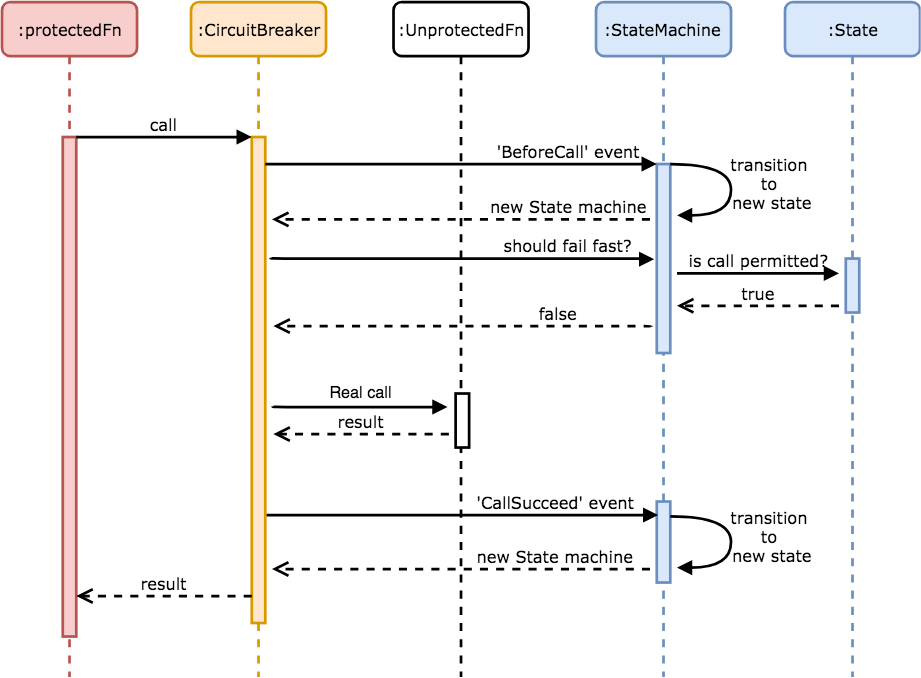

The diagram above was exported from draw.io. Its source (the exported page's mxGraphModel, read from the mxfile embedded in the PNG):
<mxGraphModel dx="918" dy="544" grid="1" gridSize="10" guides="1" tooltips="1" connect="1" arrows="1" fold="1" page="1" pageScale="1" pageWidth="1100" pageHeight="850" background="#ffffff" math="0" shadow="0">
  <root>
    <mxCell id="0" />
    <mxCell id="1" parent="0" />
    <mxCell id="7baba1c4bc27f4b0-2" value=":CircuitBreaker" style="shape=umlLifeline;perimeter=lifelinePerimeter;whiteSpace=wrap;html=1;container=1;collapsible=0;recursiveResize=0;outlineConnect=0;rounded=1;shadow=0;comic=0;labelBackgroundColor=none;strokeColor=#d79b00;strokeWidth=2;fillColor=#ffe6cc;fontFamily=Verdana;fontSize=12;align=center;" parent="1" vertex="1">
      <mxGeometry x="240" y="80" width="100" height="500" as="geometry" />
    </mxCell>
    <mxCell id="7baba1c4bc27f4b0-10" value="" style="html=1;points=[];perimeter=orthogonalPerimeter;rounded=0;shadow=0;comic=0;labelBackgroundColor=none;strokeColor=#d79b00;strokeWidth=2;fillColor=#ffe6cc;fontFamily=Verdana;fontSize=12;align=center;" parent="7baba1c4bc27f4b0-2" vertex="1">
      <mxGeometry x="45" y="100" width="10" height="360" as="geometry" />
    </mxCell>
    <mxCell id="7baba1c4bc27f4b0-3" value=":StateMachine" style="shape=umlLifeline;perimeter=lifelinePerimeter;whiteSpace=wrap;html=1;container=1;collapsible=0;recursiveResize=0;outlineConnect=0;rounded=1;shadow=0;comic=0;labelBackgroundColor=none;strokeColor=#6c8ebf;strokeWidth=2;fillColor=#dae8fc;fontFamily=Verdana;fontSize=12;align=center;" parent="1" vertex="1">
      <mxGeometry x="540" y="80" width="100" height="500" as="geometry" />
    </mxCell>
    <mxCell id="7baba1c4bc27f4b0-13" value="" style="html=1;points=[];perimeter=orthogonalPerimeter;rounded=0;shadow=0;comic=0;labelBackgroundColor=none;strokeColor=#6c8ebf;strokeWidth=2;fillColor=#dae8fc;fontFamily=Verdana;fontSize=12;align=center;" parent="7baba1c4bc27f4b0-3" vertex="1">
      <mxGeometry x="45" y="120" width="10" height="140" as="geometry" />
    </mxCell>
    <mxCell id="RvEdVNiRsPJv30OQhnP1-15" value="" style="html=1;points=[];perimeter=orthogonalPerimeter;rounded=0;shadow=0;comic=0;labelBackgroundColor=none;strokeColor=#6c8ebf;strokeWidth=2;fillColor=#dae8fc;fontFamily=Verdana;fontSize=12;align=center;" vertex="1" parent="7baba1c4bc27f4b0-3">
      <mxGeometry x="45" y="370" width="10" height="60" as="geometry" />
    </mxCell>
    <mxCell id="7baba1c4bc27f4b0-4" value=":State" style="shape=umlLifeline;perimeter=lifelinePerimeter;whiteSpace=wrap;html=1;container=1;collapsible=0;recursiveResize=0;outlineConnect=0;rounded=1;shadow=0;comic=0;labelBackgroundColor=none;strokeColor=#6c8ebf;strokeWidth=2;fillColor=#dae8fc;fontFamily=Verdana;fontSize=12;align=center;" parent="1" vertex="1">
      <mxGeometry x="680" y="80" width="100" height="500" as="geometry" />
    </mxCell>
    <mxCell id="7baba1c4bc27f4b0-22" value="" style="html=1;points=[];perimeter=orthogonalPerimeter;rounded=0;shadow=0;comic=0;labelBackgroundColor=none;strokeColor=#6c8ebf;strokeWidth=2;fillColor=#dae8fc;fontFamily=Verdana;fontSize=12;align=center;" parent="7baba1c4bc27f4b0-4" vertex="1">
      <mxGeometry x="45" y="190" width="10" height="40" as="geometry" />
    </mxCell>
    <mxCell id="7baba1c4bc27f4b0-8" value=":protectedFn" style="shape=umlLifeline;perimeter=lifelinePerimeter;whiteSpace=wrap;html=1;container=1;collapsible=0;recursiveResize=0;outlineConnect=0;rounded=1;shadow=0;comic=0;labelBackgroundColor=none;strokeColor=#b85450;strokeWidth=2;fillColor=#f8cecc;fontFamily=Verdana;fontSize=12;align=center;" parent="1" vertex="1">
      <mxGeometry x="100" y="80" width="100" height="500" as="geometry" />
    </mxCell>
    <mxCell id="7baba1c4bc27f4b0-9" value="" style="html=1;points=[];perimeter=orthogonalPerimeter;rounded=0;shadow=0;comic=0;labelBackgroundColor=none;strokeColor=#b85450;strokeWidth=2;fillColor=#f8cecc;fontFamily=Verdana;fontSize=12;align=center;" parent="7baba1c4bc27f4b0-8" vertex="1">
      <mxGeometry x="45" y="100" width="10" height="370" as="geometry" />
    </mxCell>
    <mxCell id="7baba1c4bc27f4b0-11" value="call" style="html=1;verticalAlign=bottom;endArrow=block;entryX=0;entryY=0;labelBackgroundColor=none;fontFamily=Verdana;fontSize=12;edgeStyle=elbowEdgeStyle;elbow=vertical;strokeWidth=2;" parent="1" source="7baba1c4bc27f4b0-9" target="7baba1c4bc27f4b0-10" edge="1">
      <mxGeometry relative="1" as="geometry">
        <mxPoint x="220" y="190" as="sourcePoint" />
      </mxGeometry>
    </mxCell>
    <mxCell id="7baba1c4bc27f4b0-14" value="'BeforeCall' event" style="html=1;verticalAlign=bottom;endArrow=block;entryX=0;entryY=0;labelBackgroundColor=none;fontFamily=Verdana;fontSize=12;edgeStyle=elbowEdgeStyle;elbow=vertical;strokeWidth=2;" parent="1" source="7baba1c4bc27f4b0-10" target="7baba1c4bc27f4b0-13" edge="1">
      <mxGeometry x="0.5517" relative="1" as="geometry">
        <mxPoint x="370" y="200" as="sourcePoint" />
        <mxPoint as="offset" />
      </mxGeometry>
    </mxCell>
    <mxCell id="RvEdVNiRsPJv30OQhnP1-2" value="new State machine" style="html=1;verticalAlign=bottom;endArrow=open;dashed=1;endSize=8;labelBackgroundColor=none;fontFamily=Verdana;fontSize=12;edgeStyle=elbowEdgeStyle;elbow=vertical;strokeWidth=2;" edge="1" parent="1">
      <mxGeometry x="0.5714" y="-160" relative="1" as="geometry">
        <mxPoint x="300" y="241" as="targetPoint" />
        <Array as="points">
          <mxPoint x="360" y="241" />
          <mxPoint x="710" y="271" />
        </Array>
        <mxPoint x="580" y="241" as="sourcePoint" />
        <mxPoint x="160" y="160" as="offset" />
      </mxGeometry>
    </mxCell>
    <mxCell id="RvEdVNiRsPJv30OQhnP1-3" value="transition &lt;br&gt;to &lt;br&gt;new state" style="html=1;verticalAlign=bottom;endArrow=block;labelBackgroundColor=none;fontFamily=Verdana;fontSize=12;elbow=vertical;edgeStyle=orthogonalEdgeStyle;curved=1;entryX=1;entryY=0.286;entryPerimeter=0;exitX=1.038;exitY=0.345;exitPerimeter=0;strokeWidth=2;" edge="1" parent="1">
      <mxGeometry x="0.3496" y="-30" relative="1" as="geometry">
        <mxPoint x="595" y="200" as="sourcePoint" />
        <mxPoint x="600" y="238" as="targetPoint" />
        <Array as="points">
          <mxPoint x="640" y="200" />
          <mxPoint x="640" y="238" />
        </Array>
        <mxPoint x="30" y="30" as="offset" />
      </mxGeometry>
    </mxCell>
    <mxCell id="RvEdVNiRsPJv30OQhnP1-4" value="should fail fast?" style="html=1;verticalAlign=bottom;endArrow=block;labelBackgroundColor=none;fontFamily=Verdana;fontSize=12;edgeStyle=elbowEdgeStyle;elbow=vertical;strokeWidth=2;entryX=-0.1;entryY=0.405;entryDx=0;entryDy=0;entryPerimeter=0;" edge="1" parent="1">
      <mxGeometry x="0.5509" relative="1" as="geometry">
        <mxPoint x="299" y="269.5" as="sourcePoint" />
        <mxPoint x="583" y="270.5" as="targetPoint" />
        <Array as="points" />
        <mxPoint as="offset" />
      </mxGeometry>
    </mxCell>
    <mxCell id="RvEdVNiRsPJv30OQhnP1-5" value="false" style="html=1;verticalAlign=bottom;endArrow=open;dashed=1;endSize=8;labelBackgroundColor=none;fontFamily=Verdana;fontSize=12;edgeStyle=elbowEdgeStyle;elbow=vertical;strokeWidth=2;" edge="1" parent="1">
      <mxGeometry x="-0.4973" relative="1" as="geometry">
        <mxPoint x="301" y="320" as="targetPoint" />
        <Array as="points">
          <mxPoint x="361" y="320" />
          <mxPoint x="711" y="350" />
        </Array>
        <mxPoint x="581" y="320.5" as="sourcePoint" />
        <mxPoint x="1" as="offset" />
      </mxGeometry>
    </mxCell>
    <mxCell id="RvEdVNiRsPJv30OQhnP1-7" value=":UnprotectedFn" style="shape=umlLifeline;perimeter=lifelinePerimeter;whiteSpace=wrap;html=1;container=1;collapsible=0;recursiveResize=0;outlineConnect=0;rounded=1;shadow=0;comic=0;labelBackgroundColor=none;strokeColor=#000000;strokeWidth=2;fillColor=#FFFFFF;fontFamily=Verdana;fontSize=12;fontColor=#000000;align=center;" vertex="1" parent="1">
      <mxGeometry x="390" y="80" width="100" height="500" as="geometry" />
    </mxCell>
    <mxCell id="RvEdVNiRsPJv30OQhnP1-8" value="" style="html=1;points=[];perimeter=orthogonalPerimeter;rounded=0;shadow=0;comic=0;labelBackgroundColor=none;strokeColor=#000000;strokeWidth=2;fillColor=#FFFFFF;fontFamily=Verdana;fontSize=12;fontColor=#000000;align=center;" vertex="1" parent="RvEdVNiRsPJv30OQhnP1-7">
      <mxGeometry x="46" y="290" width="10" height="40" as="geometry" />
    </mxCell>
    <mxCell id="RvEdVNiRsPJv30OQhnP1-10" value="result" style="html=1;verticalAlign=bottom;endArrow=open;dashed=1;endSize=8;labelBackgroundColor=none;fontFamily=Verdana;fontSize=12;edgeStyle=elbowEdgeStyle;elbow=vertical;strokeWidth=2;" edge="1" parent="1">
      <mxGeometry relative="1" as="geometry">
        <mxPoint x="301" y="400" as="targetPoint" />
        <Array as="points">
          <mxPoint x="376" y="400" />
          <mxPoint x="406" y="400" />
        </Array>
        <mxPoint x="431" y="400" as="sourcePoint" />
      </mxGeometry>
    </mxCell>
    <mxCell id="RvEdVNiRsPJv30OQhnP1-11" value="&lt;font style=&quot;font-size: 12px&quot;&gt;Real call&lt;/font&gt;" style="text;html=1;resizable=0;points=[];autosize=1;align=left;verticalAlign=top;spacingTop=-4;" vertex="1" parent="1">
      <mxGeometry x="341" y="360" width="60" height="20" as="geometry" />
    </mxCell>
    <mxCell id="RvEdVNiRsPJv30OQhnP1-12" value="is call permitted?" style="html=1;verticalAlign=bottom;endArrow=block;labelBackgroundColor=none;fontFamily=Verdana;fontSize=12;edgeStyle=elbowEdgeStyle;elbow=vertical;strokeWidth=2;" edge="1" parent="1">
      <mxGeometry relative="1" as="geometry">
        <mxPoint x="600" y="281" as="sourcePoint" />
        <mxPoint x="720" y="281" as="targetPoint" />
        <Array as="points" />
        <mxPoint as="offset" />
      </mxGeometry>
    </mxCell>
    <mxCell id="RvEdVNiRsPJv30OQhnP1-13" value="true" style="html=1;verticalAlign=bottom;endArrow=open;dashed=1;endSize=8;labelBackgroundColor=none;fontFamily=Verdana;fontSize=12;edgeStyle=elbowEdgeStyle;elbow=horizontal;strokeWidth=2;" edge="1" parent="1">
      <mxGeometry relative="1" as="geometry">
        <mxPoint x="600" y="305" as="targetPoint" />
        <Array as="points">
          <mxPoint x="660" y="305" />
          <mxPoint x="1030" y="375" />
        </Array>
        <mxPoint x="720" y="305" as="sourcePoint" />
        <mxPoint as="offset" />
      </mxGeometry>
    </mxCell>
    <mxCell id="RvEdVNiRsPJv30OQhnP1-14" value="'CallSucceed' event" style="html=1;verticalAlign=bottom;endArrow=block;entryX=0;entryY=0;labelBackgroundColor=none;fontFamily=Verdana;fontSize=12;edgeStyle=elbowEdgeStyle;elbow=vertical;strokeWidth=2;" edge="1" parent="1">
      <mxGeometry x="0.4759" relative="1" as="geometry">
        <mxPoint x="296" y="460" as="sourcePoint" />
        <mxPoint x="586" y="460" as="targetPoint" />
        <mxPoint as="offset" />
      </mxGeometry>
    </mxCell>
    <mxCell id="RvEdVNiRsPJv30OQhnP1-17" value="transition &lt;br&gt;to &lt;br&gt;new state" style="html=1;verticalAlign=bottom;endArrow=block;labelBackgroundColor=none;fontFamily=Verdana;fontSize=12;elbow=vertical;edgeStyle=orthogonalEdgeStyle;curved=1;entryX=1;entryY=0.286;entryPerimeter=0;exitX=1.038;exitY=0.345;exitPerimeter=0;strokeWidth=2;" edge="1" parent="1">
      <mxGeometry x="0.3496" y="-30" relative="1" as="geometry">
        <mxPoint x="595" y="461" as="sourcePoint" />
        <mxPoint x="600" y="499" as="targetPoint" />
        <Array as="points">
          <mxPoint x="640" y="461" />
          <mxPoint x="640" y="499" />
        </Array>
        <mxPoint x="30" y="30" as="offset" />
      </mxGeometry>
    </mxCell>
    <mxCell id="RvEdVNiRsPJv30OQhnP1-18" value="new State machine" style="html=1;verticalAlign=bottom;endArrow=open;dashed=1;endSize=8;labelBackgroundColor=none;fontFamily=Verdana;fontSize=12;edgeStyle=elbowEdgeStyle;elbow=vertical;strokeWidth=2;" edge="1" parent="1">
      <mxGeometry x="0.5714" y="-150" relative="1" as="geometry">
        <mxPoint x="300" y="500" as="targetPoint" />
        <Array as="points">
          <mxPoint x="360" y="500" />
          <mxPoint x="710" y="530" />
        </Array>
        <mxPoint x="580" y="500" as="sourcePoint" />
        <mxPoint x="150" y="150" as="offset" />
      </mxGeometry>
    </mxCell>
    <mxCell id="RvEdVNiRsPJv30OQhnP1-19" value="result" style="html=1;verticalAlign=bottom;endArrow=open;dashed=1;endSize=8;labelBackgroundColor=none;fontFamily=Verdana;fontSize=12;edgeStyle=elbowEdgeStyle;elbow=vertical;strokeWidth=2;" edge="1" parent="1">
      <mxGeometry relative="1" as="geometry">
        <mxPoint x="155" y="520" as="targetPoint" />
        <Array as="points">
          <mxPoint x="230" y="520" />
          <mxPoint x="260" y="520" />
        </Array>
        <mxPoint x="285" y="520" as="sourcePoint" />
      </mxGeometry>
    </mxCell>
    <mxCell id="RvEdVNiRsPJv30OQhnP1-21" value="" style="html=1;verticalAlign=bottom;endArrow=block;labelBackgroundColor=none;fontFamily=Verdana;fontSize=12;edgeStyle=elbowEdgeStyle;elbow=vertical;strokeWidth=2;" edge="1" parent="1">
      <mxGeometry relative="1" as="geometry">
        <mxPoint x="300.5" y="379.5" as="sourcePoint" />
        <mxPoint x="430" y="380" as="targetPoint" />
      </mxGeometry>
    </mxCell>
  </root>
</mxGraphModel>